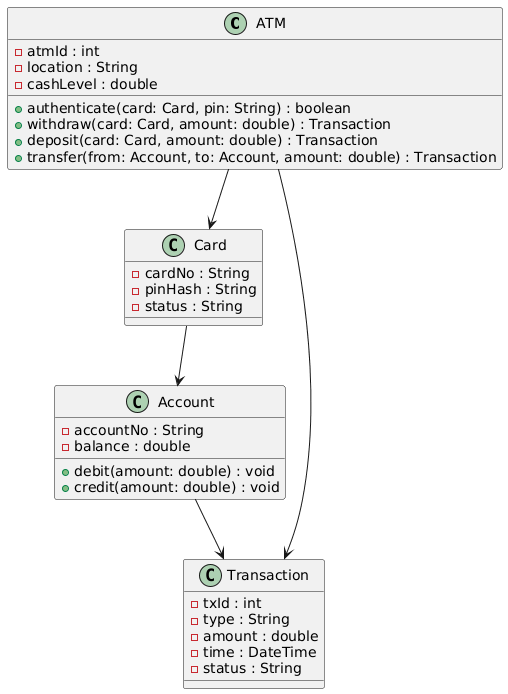

The diagram above was rendered by PlantUML. Its source (embedded in the PNG):
@startuml
class ATM {
  - atmId : int
  - location : String
  - cashLevel : double
  + authenticate(card: Card, pin: String) : boolean
  + withdraw(card: Card, amount: double) : Transaction
  + deposit(card: Card, amount: double) : Transaction
  + transfer(from: Account, to: Account, amount: double) : Transaction
}

class Card {
  - cardNo : String
  - pinHash : String
  - status : String
}

class Account {
  - accountNo : String
  - balance : double
  + debit(amount: double) : void
  + credit(amount: double) : void
}

class Transaction {
  - txId : int
  - type : String
  - amount : double
  - time : DateTime
  - status : String
}

ATM --> Card  
ATM --> Transaction
Card --> Account
Account --> Transaction
@enduml